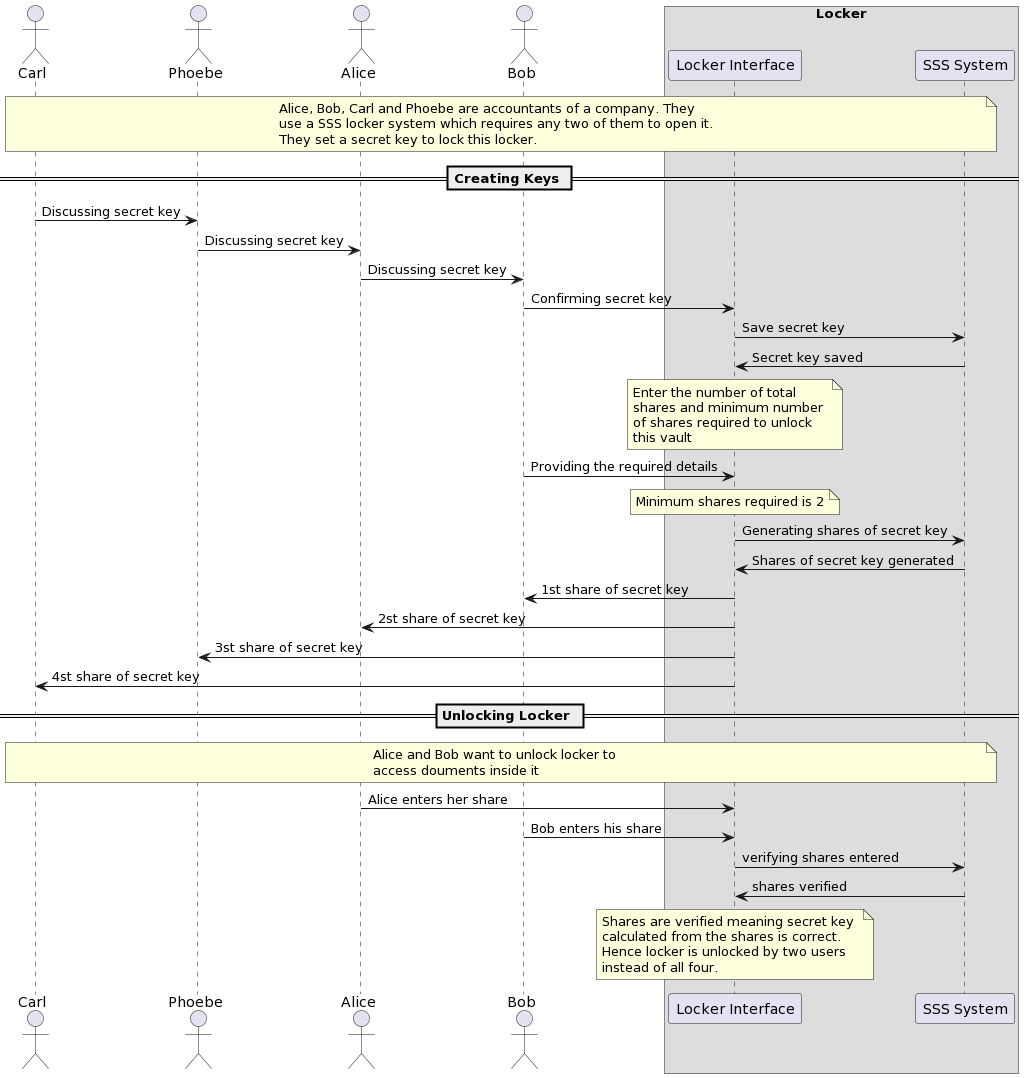

The diagram above was rendered by PlantUML. Its source (embedded in the PNG):
@startuml
actor Carl as car
actor Phoebe as pho
actor Alice as ali
actor Bob as bob
box Locker
participant "Locker Interface" as loc
participant "SSS System" as sss
box end
note across
Alice, Bob, Carl and Phoebe are accountants of a company. They
use a SSS locker system which requires any two of them to open it.
They set a secret key to lock this locker.
end note
== Creating Keys ==
car -> pho : Discussing secret key
pho -> ali : Discussing secret key
ali -> bob : Discussing secret key
bob -> loc : Confirming secret key
loc -> sss : Save secret key
sss -> loc : Secret key saved
note over loc
Enter the number of total 
shares and minimum number 
of shares required to unlock 
this vault
end note
bob -> loc : Providing the required details
note over loc : Minimum shares required is 2
loc -> sss : Generating shares of secret key
sss -> loc : Shares of secret key generated
loc -> bob : 1st share of secret key
loc -> ali : 2st share of secret key
loc -> pho : 3st share of secret key
loc -> car : 4st share of secret key
== Unlocking Locker ==
note across
Alice and Bob want to unlock locker to 
access douments inside it
end note
ali -> loc : Alice enters her share
bob -> loc : Bob enters his share
loc -> sss : verifying shares entered
sss -> loc : shares verified
note over loc
Shares are verified meaning secret key 
calculated from the shares is correct. 
Hence locker is unlocked by two users 
instead of all four.
end note
@enduml